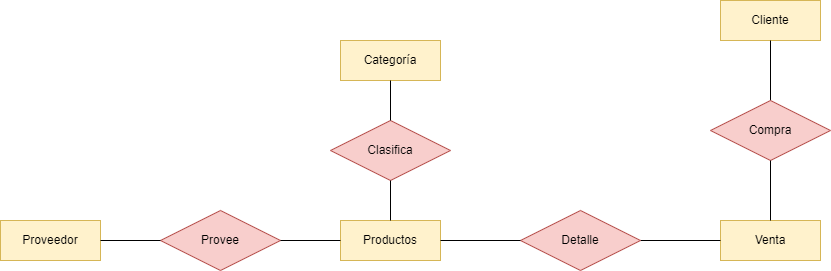

The diagram above was exported from draw.io. Its source (the exported page's mxGraphModel, read from the mxfile embedded in the PNG):
<mxGraphModel dx="593" dy="2018" grid="1" gridSize="10" guides="1" tooltips="1" connect="1" arrows="1" fold="1" page="1" pageScale="1" pageWidth="827" pageHeight="1169" math="0" shadow="0">
  <root>
    <mxCell id="0" />
    <mxCell id="1" parent="0" />
    <mxCell id="IjO_BiDCy4Nl4m6UGL14-1" value="Proveedor" style="whiteSpace=wrap;html=1;align=center;fillColor=#fff2cc;strokeColor=#d6b656;" parent="1" vertex="1">
      <mxGeometry x="80" y="160" width="100" height="40" as="geometry" />
    </mxCell>
    <mxCell id="vraGLuzv3qtJqEmrwA8j-1" value="Cliente" style="whiteSpace=wrap;html=1;align=center;fillColor=#fff2cc;strokeColor=#d6b656;" parent="1" vertex="1">
      <mxGeometry x="800" y="-60" width="100" height="40" as="geometry" />
    </mxCell>
    <mxCell id="vraGLuzv3qtJqEmrwA8j-2" value="&lt;div&gt;Productos&lt;/div&gt;" style="whiteSpace=wrap;html=1;align=center;fillColor=#fff2cc;strokeColor=#d6b656;" parent="1" vertex="1">
      <mxGeometry x="420" y="160" width="100" height="40" as="geometry" />
    </mxCell>
    <mxCell id="vraGLuzv3qtJqEmrwA8j-3" value="&lt;div&gt;Venta&lt;/div&gt;" style="whiteSpace=wrap;html=1;align=center;fillColor=#fff2cc;strokeColor=#d6b656;" parent="1" vertex="1">
      <mxGeometry x="800" y="160" width="100" height="40" as="geometry" />
    </mxCell>
    <mxCell id="vraGLuzv3qtJqEmrwA8j-26" value="&lt;div&gt;Categoría&lt;/div&gt;" style="whiteSpace=wrap;html=1;align=center;fillColor=#fff2cc;strokeColor=#d6b656;" parent="1" vertex="1">
      <mxGeometry x="420" y="-20" width="100" height="40" as="geometry" />
    </mxCell>
    <mxCell id="UNq8HRYg77Nx7CR0y4tP-1" value="Provee" style="shape=rhombus;perimeter=rhombusPerimeter;whiteSpace=wrap;html=1;align=center;fillColor=#f8cecc;strokeColor=#b85450;" parent="1" vertex="1">
      <mxGeometry x="240" y="150" width="120" height="60" as="geometry" />
    </mxCell>
    <mxCell id="UNq8HRYg77Nx7CR0y4tP-2" value="Clasifica" style="shape=rhombus;perimeter=rhombusPerimeter;whiteSpace=wrap;html=1;align=center;fillColor=#f8cecc;strokeColor=#b85450;" parent="1" vertex="1">
      <mxGeometry x="410" y="60" width="120" height="60" as="geometry" />
    </mxCell>
    <mxCell id="mBh7xBrMdTOlLnNZ1_nC-16" style="edgeStyle=orthogonalEdgeStyle;rounded=0;orthogonalLoop=1;jettySize=auto;html=1;entryX=0.5;entryY=1;entryDx=0;entryDy=0;startArrow=none;startFill=0;endArrow=none;endFill=0;" edge="1" parent="1" source="UNq8HRYg77Nx7CR0y4tP-6" target="vraGLuzv3qtJqEmrwA8j-1">
      <mxGeometry relative="1" as="geometry" />
    </mxCell>
    <mxCell id="UNq8HRYg77Nx7CR0y4tP-6" value="Compra" style="shape=rhombus;perimeter=rhombusPerimeter;whiteSpace=wrap;html=1;align=center;fillColor=#f8cecc;strokeColor=#b85450;" parent="1" vertex="1">
      <mxGeometry x="790" y="40" width="120" height="60" as="geometry" />
    </mxCell>
    <mxCell id="mBh7xBrMdTOlLnNZ1_nC-15" style="edgeStyle=orthogonalEdgeStyle;rounded=0;orthogonalLoop=1;jettySize=auto;html=1;entryX=0;entryY=0.5;entryDx=0;entryDy=0;startArrow=none;startFill=0;endArrow=none;endFill=0;" edge="1" parent="1" source="UNq8HRYg77Nx7CR0y4tP-7" target="vraGLuzv3qtJqEmrwA8j-3">
      <mxGeometry relative="1" as="geometry" />
    </mxCell>
    <mxCell id="UNq8HRYg77Nx7CR0y4tP-7" value="Detalle" style="shape=rhombus;perimeter=rhombusPerimeter;whiteSpace=wrap;html=1;align=center;fillColor=#f8cecc;strokeColor=#b85450;" parent="1" vertex="1">
      <mxGeometry x="600" y="150" width="120" height="60" as="geometry" />
    </mxCell>
    <mxCell id="UNq8HRYg77Nx7CR0y4tP-31" value="" style="endArrow=none;html=1;rounded=0;exitX=0.5;exitY=1;exitDx=0;exitDy=0;entryX=0.5;entryY=0;entryDx=0;entryDy=0;endFill=0;" parent="1" source="UNq8HRYg77Nx7CR0y4tP-6" target="vraGLuzv3qtJqEmrwA8j-3" edge="1">
      <mxGeometry relative="1" as="geometry">
        <mxPoint x="930" y="50" as="sourcePoint" />
        <mxPoint x="930" y="170" as="targetPoint" />
      </mxGeometry>
    </mxCell>
    <mxCell id="UNq8HRYg77Nx7CR0y4tP-34" value="" style="endArrow=none;html=1;rounded=0;exitX=1;exitY=0.5;exitDx=0;exitDy=0;entryX=0;entryY=0.5;entryDx=0;entryDy=0;startArrow=none;startFill=0;" parent="1" source="vraGLuzv3qtJqEmrwA8j-2" target="UNq8HRYg77Nx7CR0y4tP-7" edge="1">
      <mxGeometry relative="1" as="geometry">
        <mxPoint x="880" y="350" as="sourcePoint" />
        <mxPoint x="880" y="410" as="targetPoint" />
      </mxGeometry>
    </mxCell>
    <mxCell id="UNq8HRYg77Nx7CR0y4tP-35" value="" style="endArrow=none;html=1;rounded=0;exitX=1;exitY=0.5;exitDx=0;exitDy=0;entryX=0;entryY=0.5;entryDx=0;entryDy=0;" parent="1" source="UNq8HRYg77Nx7CR0y4tP-1" target="vraGLuzv3qtJqEmrwA8j-2" edge="1">
      <mxGeometry relative="1" as="geometry">
        <mxPoint x="890" y="360" as="sourcePoint" />
        <mxPoint x="890" y="420" as="targetPoint" />
      </mxGeometry>
    </mxCell>
    <mxCell id="UNq8HRYg77Nx7CR0y4tP-36" value="" style="endArrow=none;html=1;rounded=0;exitX=0.5;exitY=1;exitDx=0;exitDy=0;entryX=0.5;entryY=0;entryDx=0;entryDy=0;" parent="1" source="vraGLuzv3qtJqEmrwA8j-26" target="UNq8HRYg77Nx7CR0y4tP-2" edge="1">
      <mxGeometry relative="1" as="geometry">
        <mxPoint x="900" y="370" as="sourcePoint" />
        <mxPoint x="900" y="430" as="targetPoint" />
      </mxGeometry>
    </mxCell>
    <mxCell id="UNq8HRYg77Nx7CR0y4tP-37" value="" style="endArrow=none;html=1;rounded=0;exitX=0.5;exitY=1;exitDx=0;exitDy=0;entryX=0.5;entryY=0;entryDx=0;entryDy=0;endFill=0;" parent="1" source="UNq8HRYg77Nx7CR0y4tP-2" target="vraGLuzv3qtJqEmrwA8j-2" edge="1">
      <mxGeometry relative="1" as="geometry">
        <mxPoint x="910" y="380" as="sourcePoint" />
        <mxPoint x="910" y="440" as="targetPoint" />
      </mxGeometry>
    </mxCell>
    <mxCell id="UNq8HRYg77Nx7CR0y4tP-38" value="" style="endArrow=none;html=1;rounded=0;exitX=1;exitY=0.5;exitDx=0;exitDy=0;entryX=0;entryY=0.5;entryDx=0;entryDy=0;endFill=0;startArrow=none;startFill=0;" parent="1" source="IjO_BiDCy4Nl4m6UGL14-1" target="UNq8HRYg77Nx7CR0y4tP-1" edge="1">
      <mxGeometry relative="1" as="geometry">
        <mxPoint x="920" y="390" as="sourcePoint" />
        <mxPoint x="920" y="450" as="targetPoint" />
      </mxGeometry>
    </mxCell>
  </root>
</mxGraphModel>